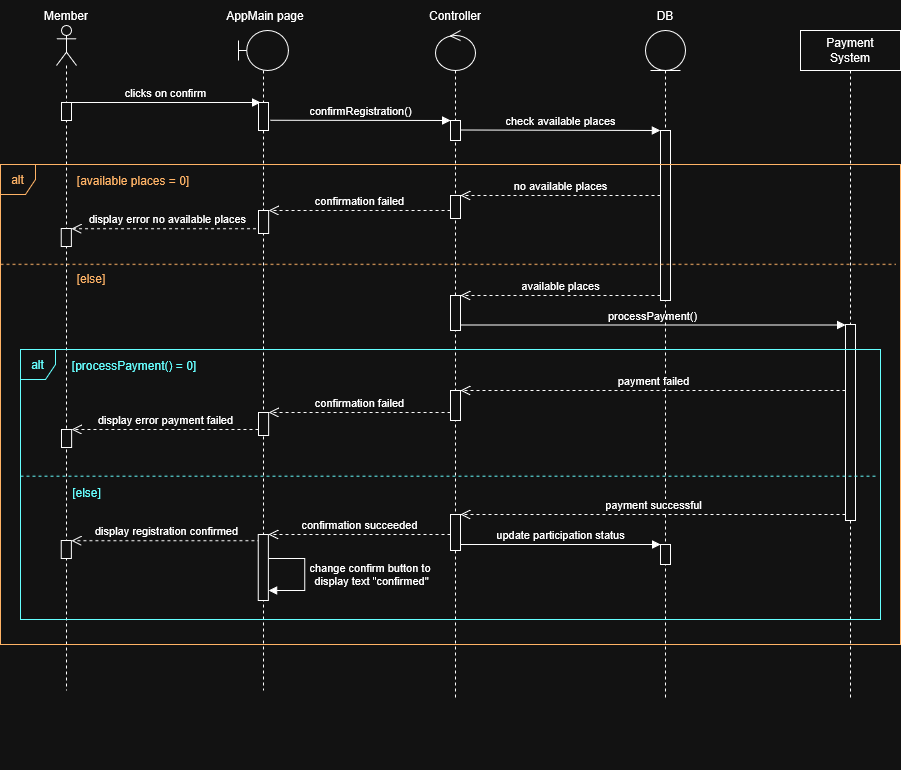

The diagram above was exported from draw.io. Its source (the exported page's mxGraphModel, read from the mxfile embedded in the PNG):
<mxGraphModel dx="1068" dy="538" grid="1" gridSize="10" guides="1" tooltips="1" connect="1" arrows="1" fold="1" page="1" pageScale="1" pageWidth="850" pageHeight="1100" math="0" shadow="0">
  <root>
    <mxCell id="0" />
    <mxCell id="1" parent="0" />
    <mxCell id="Velj1xZdIBrOb7Kv2TI6-3" parent="1" style="text;html=1;whiteSpace=wrap;strokeColor=none;fillColor=none;align=center;verticalAlign=middle;rounded=0;" value="Member" vertex="1">
      <mxGeometry height="30" width="60" x="196" y="140" as="geometry" />
    </mxCell>
    <mxCell id="Velj1xZdIBrOb7Kv2TI6-13" parent="1" style="text;html=1;whiteSpace=wrap;strokeColor=none;fillColor=none;align=center;verticalAlign=middle;rounded=0;" value="AppMain page" vertex="1">
      <mxGeometry height="30" width="110" x="370" y="140" as="geometry" />
    </mxCell>
    <mxCell id="Velj1xZdIBrOb7Kv2TI6-35" edge="1" parent="1" style="html=1;verticalAlign=bottom;endArrow=block;curved=0;rounded=0;strokeColor=light-dark(#000000,#FFFFFF);" value="clicks on confirm">
      <mxGeometry relative="1" width="80" as="geometry">
        <mxPoint x="230.00000000000006" y="242.00000000000023" as="sourcePoint" />
        <mxPoint x="420" y="242.00000000000023" as="targetPoint" />
      </mxGeometry>
    </mxCell>
    <mxCell id="Velj1xZdIBrOb7Kv2TI6-36" edge="1" parent="1" style="html=1;verticalAlign=bottom;endArrow=block;curved=0;rounded=0;strokeColor=light-dark(#000000,#FFFFFF);" value="confirmRegistration()">
      <mxGeometry relative="1" width="80" as="geometry">
        <mxPoint as="offset" />
        <mxPoint x="430" y="259.76" as="sourcePoint" />
        <mxPoint x="610" y="260" as="targetPoint" />
      </mxGeometry>
    </mxCell>
    <mxCell id="Velj1xZdIBrOb7Kv2TI6-38" edge="1" parent="1" style="html=1;verticalAlign=bottom;endArrow=block;curved=0;rounded=0;strokeColor=light-dark(#000000,#FFFFFF);" value="check available places">
      <mxGeometry relative="1" width="80" x="-0.0041" as="geometry">
        <mxPoint as="offset" />
        <mxPoint x="620" y="269.5" as="sourcePoint" />
        <mxPoint x="820" y="269.9999999999999" as="targetPoint" />
      </mxGeometry>
    </mxCell>
    <mxCell id="Velj1xZdIBrOb7Kv2TI6-41" edge="1" parent="1" style="html=1;verticalAlign=bottom;endArrow=open;dashed=1;endSize=8;curved=0;rounded=0;" value="no available places">
      <mxGeometry relative="1" as="geometry">
        <mxPoint as="offset" />
        <mxPoint x="820" y="335" as="sourcePoint" />
        <mxPoint x="620" y="335" as="targetPoint" />
      </mxGeometry>
    </mxCell>
    <mxCell id="Velj1xZdIBrOb7Kv2TI6-50" edge="1" parent="1" source="Velj1xZdIBrOb7Kv2TI6-48" style="html=1;verticalAlign=bottom;endArrow=open;dashed=1;endSize=8;curved=0;rounded=0;" target="Velj1xZdIBrOb7Kv2TI6-51" value="confirmation failed">
      <mxGeometry relative="1" as="geometry">
        <mxPoint as="offset" />
        <mxPoint x="600" y="350" as="sourcePoint" />
        <mxPoint x="450" y="350" as="targetPoint" />
      </mxGeometry>
    </mxCell>
    <mxCell id="Velj1xZdIBrOb7Kv2TI6-55" edge="1" parent="1" style="html=1;verticalAlign=bottom;endArrow=open;dashed=1;endSize=8;curved=0;rounded=0;exitX=0;exitY=1;exitDx=0;exitDy=-5;exitPerimeter=0;" target="Velj1xZdIBrOb7Kv2TI6-56" value="available places">
      <mxGeometry relative="1" as="geometry">
        <mxPoint as="offset" />
        <mxPoint x="820" y="435" as="sourcePoint" />
        <mxPoint x="650" y="430" as="targetPoint" />
      </mxGeometry>
    </mxCell>
    <mxCell id="Velj1xZdIBrOb7Kv2TI6-57" edge="1" parent="1" style="html=1;verticalAlign=bottom;endArrow=block;curved=0;rounded=0;strokeColor=light-dark(#000000,#FFFFFF);" target="Velj1xZdIBrOb7Kv2TI6-83" value="processPayment()">
      <mxGeometry relative="1" width="80" x="-0.0041" as="geometry">
        <mxPoint as="offset" />
        <mxPoint x="620" y="464.5" as="sourcePoint" />
        <mxPoint x="820" y="464.5" as="targetPoint" />
      </mxGeometry>
    </mxCell>
    <mxCell id="Velj1xZdIBrOb7Kv2TI6-44" parent="1" style="text;html=1;whiteSpace=wrap;strokeColor=none;fillColor=none;align=center;verticalAlign=middle;rounded=0;" value="&lt;span style=&quot;color: light-dark(rgb(0, 0, 0), rgb(255, 179, 102));&quot;&gt;[available places = 0]&lt;/span&gt;" vertex="1">
      <mxGeometry height="33.16" width="124.35757575757576" x="230.7939393939394" y="303" as="geometry" />
    </mxCell>
    <mxCell id="Velj1xZdIBrOb7Kv2TI6-52" edge="1" parent="1" style="html=1;verticalAlign=bottom;endArrow=open;dashed=1;endSize=8;curved=0;rounded=0;" target="Velj1xZdIBrOb7Kv2TI6-53" value="display error no available places">
      <mxGeometry relative="1" as="geometry">
        <mxPoint x="421.5485481682497" y="368.21000000000004" as="sourcePoint" />
        <mxPoint x="230.7939393939394" y="368.21" as="targetPoint" />
      </mxGeometry>
    </mxCell>
    <mxCell id="Velj1xZdIBrOb7Kv2TI6-82" parent="1" style="shape=umlLifeline;perimeter=lifelinePerimeter;whiteSpace=wrap;html=1;container=1;dropTarget=0;collapsible=0;recursiveResize=0;outlineConnect=0;portConstraint=eastwest;newEdgeStyle={&quot;curved&quot;:0,&quot;rounded&quot;:0};" value="&lt;div&gt;Payment&lt;/div&gt;&lt;div&gt;System&lt;/div&gt;" vertex="1">
      <mxGeometry height="670" width="100" x="960" y="170" as="geometry" />
    </mxCell>
    <mxCell id="Velj1xZdIBrOb7Kv2TI6-83" parent="Velj1xZdIBrOb7Kv2TI6-82" style="html=1;points=[[0,0,0,0,5],[0,1,0,0,-5],[1,0,0,0,5],[1,1,0,0,-5]];perimeter=orthogonalPerimeter;outlineConnect=0;targetShapes=umlLifeline;portConstraint=eastwest;newEdgeStyle={&quot;curved&quot;:0,&quot;rounded&quot;:0};" value="" vertex="1">
      <mxGeometry height="196" width="10" x="45" y="294" as="geometry" />
    </mxCell>
    <mxCell id="Velj1xZdIBrOb7Kv2TI6-94" parent="1" style="text;html=1;whiteSpace=wrap;strokeColor=none;fillColor=none;align=center;verticalAlign=middle;rounded=0;" value="&lt;span style=&quot;color: light-dark(rgb(0, 0, 0), rgb(102, 255, 255));&quot;&gt;[processPayment() = 0]&lt;/span&gt;" vertex="1">
      <mxGeometry height="30" width="130" x="229" y="490" as="geometry" />
    </mxCell>
    <mxCell id="Velj1xZdIBrOb7Kv2TI6-96" edge="1" parent="1" source="Velj1xZdIBrOb7Kv2TI6-93" style="html=1;verticalAlign=bottom;endArrow=open;dashed=1;endSize=8;curved=0;rounded=0;" target="Velj1xZdIBrOb7Kv2TI6-95" value="confirmation failed">
      <mxGeometry relative="1" as="geometry">
        <mxPoint as="offset" />
        <mxPoint x="610.0036363636364" y="552" as="sourcePoint" />
        <mxPoint x="450.00363636363636" y="552" as="targetPoint" />
      </mxGeometry>
    </mxCell>
    <mxCell id="Velj1xZdIBrOb7Kv2TI6-99" edge="1" parent="1" source="Velj1xZdIBrOb7Kv2TI6-95" style="html=1;verticalAlign=bottom;endArrow=open;dashed=1;endSize=8;curved=0;rounded=0;" target="Velj1xZdIBrOb7Kv2TI6-100" value="display error payment failed">
      <mxGeometry relative="1" as="geometry">
        <mxPoint x="419.9366078697422" y="569.21" as="sourcePoint" />
        <mxPoint x="229.18199909543193" y="569.21" as="targetPoint" />
      </mxGeometry>
    </mxCell>
    <mxCell id="Velj1xZdIBrOb7Kv2TI6-101" edge="1" parent="1" style="html=1;verticalAlign=bottom;endArrow=open;dashed=1;endSize=8;curved=0;rounded=0;" target="Velj1xZdIBrOb7Kv2TI6-102" value="display registration confirmed">
      <mxGeometry relative="1" as="geometry">
        <mxPoint x="419.9366078697422" y="680.21" as="sourcePoint" />
        <mxPoint x="229.18199909543193" y="680.21" as="targetPoint" />
      </mxGeometry>
    </mxCell>
    <mxCell id="Velj1xZdIBrOb7Kv2TI6-104" edge="1" parent="1" source="Velj1xZdIBrOb7Kv2TI6-107" style="html=1;verticalAlign=bottom;endArrow=open;dashed=1;endSize=8;curved=0;rounded=0;" target="Velj1xZdIBrOb7Kv2TI6-103" value="confirmation succeeded">
      <mxGeometry relative="1" as="geometry">
        <mxPoint as="offset" />
        <mxPoint x="612.0036363636364" y="674" as="sourcePoint" />
        <mxPoint x="430.1500000000001" y="674" as="targetPoint" />
      </mxGeometry>
    </mxCell>
    <mxCell id="Velj1xZdIBrOb7Kv2TI6-1" parent="1" style="shape=umlLifeline;perimeter=lifelinePerimeter;whiteSpace=wrap;html=1;container=1;dropTarget=0;collapsible=0;recursiveResize=0;outlineConnect=0;portConstraint=eastwest;newEdgeStyle={&quot;curved&quot;:0,&quot;rounded&quot;:0};participant=umlActor;fillColor=light-dark(#FFFFFF,transparent);strokeColor=light-dark(#000000,#FFFFFF);" value="" vertex="1">
      <mxGeometry height="665" width="20" x="216" y="165" as="geometry" />
    </mxCell>
    <mxCell id="Velj1xZdIBrOb7Kv2TI6-100" parent="Velj1xZdIBrOb7Kv2TI6-1" style="html=1;points=[[0,0,0,0,5],[0,1,0,0,-5],[1,0,0,0,5],[1,1,0,0,-5]];perimeter=orthogonalPerimeter;outlineConnect=0;targetShapes=umlLifeline;portConstraint=eastwest;newEdgeStyle={&quot;curved&quot;:0,&quot;rounded&quot;:0};" value="" vertex="1">
      <mxGeometry height="18" width="10.149253731343284" x="4.930000000000007" y="404" as="geometry" />
    </mxCell>
    <mxCell id="Velj1xZdIBrOb7Kv2TI6-102" parent="Velj1xZdIBrOb7Kv2TI6-1" style="html=1;points=[[0,0,0,0,5],[0,1,0,0,-5],[1,0,0,0,5],[1,1,0,0,-5]];perimeter=orthogonalPerimeter;outlineConnect=0;targetShapes=umlLifeline;portConstraint=eastwest;newEdgeStyle={&quot;curved&quot;:0,&quot;rounded&quot;:0};" value="" vertex="1">
      <mxGeometry height="18" width="10.149253731343284" x="4.850000000000016" y="515" as="geometry" />
    </mxCell>
    <mxCell id="Velj1xZdIBrOb7Kv2TI6-34" parent="Velj1xZdIBrOb7Kv2TI6-1" style="html=1;points=[[0,0,0,0,5],[0,1,0,0,-5],[1,0,0,0,5],[1,1,0,0,-5]];perimeter=orthogonalPerimeter;outlineConnect=0;targetShapes=umlLifeline;portConstraint=eastwest;newEdgeStyle={&quot;curved&quot;:0,&quot;rounded&quot;:0};" value="" vertex="1">
      <mxGeometry height="18" width="10" x="5.0800000000000125" y="77" as="geometry" />
    </mxCell>
    <mxCell id="Velj1xZdIBrOb7Kv2TI6-53" parent="Velj1xZdIBrOb7Kv2TI6-1" style="html=1;points=[[0,0,0,0,5],[0,1,0,0,-5],[1,0,0,0,5],[1,1,0,0,-5]];perimeter=orthogonalPerimeter;outlineConnect=0;targetShapes=umlLifeline;portConstraint=eastwest;newEdgeStyle={&quot;curved&quot;:0,&quot;rounded&quot;:0};" value="" vertex="1">
      <mxGeometry height="18" width="10.149253731343284" x="4.851940298507486" y="203" as="geometry" />
    </mxCell>
    <mxCell id="Velj1xZdIBrOb7Kv2TI6-8" parent="1" style="shape=umlLifeline;perimeter=lifelinePerimeter;whiteSpace=wrap;html=1;container=1;dropTarget=0;collapsible=0;recursiveResize=0;outlineConnect=0;portConstraint=eastwest;newEdgeStyle={&quot;curved&quot;:0,&quot;rounded&quot;:0};participant=umlBoundary;" value="" vertex="1">
      <mxGeometry height="660" width="50" x="398" y="170" as="geometry" />
    </mxCell>
    <mxCell id="Velj1xZdIBrOb7Kv2TI6-9" parent="Velj1xZdIBrOb7Kv2TI6-8" style="html=1;points=[[0,0,0,0,5],[0,1,0,0,-5],[1,0,0,0,5],[1,1,0,0,-5]];perimeter=orthogonalPerimeter;outlineConnect=0;targetShapes=umlLifeline;portConstraint=eastwest;newEdgeStyle={&quot;curved&quot;:0,&quot;rounded&quot;:0};" value="" vertex="1">
      <mxGeometry height="28" width="10" x="20" y="72" as="geometry" />
    </mxCell>
    <mxCell id="Velj1xZdIBrOb7Kv2TI6-51" parent="Velj1xZdIBrOb7Kv2TI6-8" style="html=1;points=[[0,0,0,0,5],[0,1,0,0,-5],[1,0,0,0,5],[1,1,0,0,-5]];perimeter=orthogonalPerimeter;outlineConnect=0;targetShapes=umlLifeline;portConstraint=eastwest;newEdgeStyle={&quot;curved&quot;:0,&quot;rounded&quot;:0};" value="" vertex="1">
      <mxGeometry height="23" width="10.151515151515152" x="19.99636363636364" y="180" as="geometry" />
    </mxCell>
    <mxCell id="Velj1xZdIBrOb7Kv2TI6-103" parent="Velj1xZdIBrOb7Kv2TI6-8" style="html=1;points=[[0,0,0,0,5],[0,1,0,0,-5],[1,0,0,0,5],[1,1,0,0,-5]];perimeter=orthogonalPerimeter;outlineConnect=0;targetShapes=umlLifeline;portConstraint=eastwest;newEdgeStyle={&quot;curved&quot;:0,&quot;rounded&quot;:0};" value="" vertex="1">
      <mxGeometry height="66" width="10.15" x="19.850000000000023" y="504" as="geometry" />
    </mxCell>
    <mxCell id="Velj1xZdIBrOb7Kv2TI6-4" connectable="0" parent="1" style="group" value="" vertex="1">
      <mxGeometry height="700" width="110" x="540" y="140" as="geometry" />
    </mxCell>
    <mxCell id="Velj1xZdIBrOb7Kv2TI6-5" parent="Velj1xZdIBrOb7Kv2TI6-4" style="shape=umlLifeline;perimeter=lifelinePerimeter;whiteSpace=wrap;html=1;container=1;dropTarget=0;collapsible=0;recursiveResize=0;outlineConnect=0;portConstraint=eastwest;newEdgeStyle={&quot;curved&quot;:0,&quot;rounded&quot;:0};participant=umlControl;" value="" vertex="1">
      <mxGeometry height="670" width="40" x="55" y="30" as="geometry" />
    </mxCell>
    <mxCell id="Velj1xZdIBrOb7Kv2TI6-93" parent="Velj1xZdIBrOb7Kv2TI6-5" style="html=1;points=[[0,0,0,0,5],[0,1,0,0,-5],[1,0,0,0,5],[1,1,0,0,-5]];perimeter=orthogonalPerimeter;outlineConnect=0;targetShapes=umlLifeline;portConstraint=eastwest;newEdgeStyle={&quot;curved&quot;:0,&quot;rounded&quot;:0};" value="" vertex="1">
      <mxGeometry height="30" width="10" x="15" y="360" as="geometry" />
    </mxCell>
    <mxCell id="Velj1xZdIBrOb7Kv2TI6-107" parent="Velj1xZdIBrOb7Kv2TI6-5" style="html=1;points=[[0,0,0,0,5],[0,1,0,0,-5],[1,0,0,0,5],[1,1,0,0,-5]];perimeter=orthogonalPerimeter;outlineConnect=0;targetShapes=umlLifeline;portConstraint=eastwest;newEdgeStyle={&quot;curved&quot;:0,&quot;rounded&quot;:0};" value="" vertex="1">
      <mxGeometry height="36" width="10" x="15" y="484" as="geometry" />
    </mxCell>
    <mxCell id="Velj1xZdIBrOb7Kv2TI6-48" parent="Velj1xZdIBrOb7Kv2TI6-5" style="html=1;points=[[0,0,0,0,5],[0,1,0,0,-5],[1,0,0,0,5],[1,1,0,0,-5]];perimeter=orthogonalPerimeter;outlineConnect=0;targetShapes=umlLifeline;portConstraint=eastwest;newEdgeStyle={&quot;curved&quot;:0,&quot;rounded&quot;:0};" value="" vertex="1">
      <mxGeometry height="23" width="10" x="15" y="165" as="geometry" />
    </mxCell>
    <mxCell id="Velj1xZdIBrOb7Kv2TI6-37" parent="Velj1xZdIBrOb7Kv2TI6-5" style="html=1;points=[[0,0,0,0,5],[0,1,0,0,-5],[1,0,0,0,5],[1,1,0,0,-5]];perimeter=orthogonalPerimeter;outlineConnect=0;targetShapes=umlLifeline;portConstraint=eastwest;newEdgeStyle={&quot;curved&quot;:0,&quot;rounded&quot;:0};" value="" vertex="1">
      <mxGeometry height="20" width="10" x="15" y="90" as="geometry" />
    </mxCell>
    <mxCell id="Velj1xZdIBrOb7Kv2TI6-56" parent="Velj1xZdIBrOb7Kv2TI6-5" style="html=1;points=[[0,0,0,0,5],[0,1,0,0,-5],[1,0,0,0,5],[1,1,0,0,-5]];perimeter=orthogonalPerimeter;outlineConnect=0;targetShapes=umlLifeline;portConstraint=eastwest;newEdgeStyle={&quot;curved&quot;:0,&quot;rounded&quot;:0};" value="" vertex="1">
      <mxGeometry height="35" width="10" x="15" y="265" as="geometry" />
    </mxCell>
    <mxCell id="Velj1xZdIBrOb7Kv2TI6-6" parent="Velj1xZdIBrOb7Kv2TI6-4" style="text;html=1;whiteSpace=wrap;strokeColor=none;fillColor=none;align=center;verticalAlign=middle;rounded=0;" value="Controller" vertex="1">
      <mxGeometry height="30" width="110" x="20" as="geometry" />
    </mxCell>
    <mxCell id="Velj1xZdIBrOb7Kv2TI6-24" connectable="0" parent="1" style="group" value="" vertex="1">
      <mxGeometry height="770" width="110" x="770" y="140" as="geometry" />
    </mxCell>
    <mxCell id="Velj1xZdIBrOb7Kv2TI6-25" parent="Velj1xZdIBrOb7Kv2TI6-24" style="shape=umlLifeline;perimeter=lifelinePerimeter;whiteSpace=wrap;html=1;container=1;dropTarget=0;collapsible=0;recursiveResize=0;outlineConnect=0;portConstraint=eastwest;newEdgeStyle={&quot;curved&quot;:0,&quot;rounded&quot;:0};participant=umlEntity;" value="" vertex="1">
      <mxGeometry height="670" width="40" x="35" y="30" as="geometry" />
    </mxCell>
    <mxCell id="Velj1xZdIBrOb7Kv2TI6-113" parent="Velj1xZdIBrOb7Kv2TI6-25" style="html=1;points=[[0,0,0,0,5],[0,1,0,0,-5],[1,0,0,0,5],[1,1,0,0,-5]];perimeter=orthogonalPerimeter;outlineConnect=0;targetShapes=umlLifeline;portConstraint=eastwest;newEdgeStyle={&quot;curved&quot;:0,&quot;rounded&quot;:0};" value="" vertex="1">
      <mxGeometry height="20" width="10" x="15" y="514" as="geometry" />
    </mxCell>
    <mxCell id="Velj1xZdIBrOb7Kv2TI6-26" parent="Velj1xZdIBrOb7Kv2TI6-24" style="text;html=1;whiteSpace=wrap;strokeColor=none;fillColor=none;align=center;verticalAlign=middle;rounded=0;" value="DB" vertex="1">
      <mxGeometry height="30" width="110" as="geometry" />
    </mxCell>
    <mxCell id="Velj1xZdIBrOb7Kv2TI6-28" parent="Velj1xZdIBrOb7Kv2TI6-24" style="html=1;points=[[0,0,0,0,5],[0,1,0,0,-5],[1,0,0,0,5],[1,1,0,0,-5]];perimeter=orthogonalPerimeter;outlineConnect=0;targetShapes=umlLifeline;portConstraint=eastwest;newEdgeStyle={&quot;curved&quot;:0,&quot;rounded&quot;:0};" value="" vertex="1">
      <mxGeometry height="170" width="10" x="50" y="130" as="geometry" />
    </mxCell>
    <mxCell id="Velj1xZdIBrOb7Kv2TI6-91" edge="1" parent="1" style="html=1;verticalAlign=bottom;endArrow=open;dashed=1;endSize=8;curved=0;rounded=0;" value="payment failed">
      <mxGeometry relative="1" x="0.0004" as="geometry">
        <mxPoint as="offset" />
        <mxPoint x="1005" y="530" as="sourcePoint" />
        <mxPoint x="620" y="530" as="targetPoint" />
      </mxGeometry>
    </mxCell>
    <mxCell id="Velj1xZdIBrOb7Kv2TI6-108" edge="1" parent="1" style="html=1;verticalAlign=bottom;endArrow=open;dashed=1;endSize=8;curved=0;rounded=0;" target="Velj1xZdIBrOb7Kv2TI6-107" value="payment successful">
      <mxGeometry relative="1" x="0.0004" as="geometry">
        <mxPoint as="offset" />
        <mxPoint x="1005" y="654" as="sourcePoint" />
        <mxPoint x="566" y="657" as="targetPoint" />
      </mxGeometry>
    </mxCell>
    <mxCell id="Velj1xZdIBrOb7Kv2TI6-95" parent="1" style="html=1;points=[[0,0,0,0,5],[0,1,0,0,-5],[1,0,0,0,5],[1,1,0,0,-5]];perimeter=orthogonalPerimeter;outlineConnect=0;targetShapes=umlLifeline;portConstraint=eastwest;newEdgeStyle={&quot;curved&quot;:0,&quot;rounded&quot;:0};" value="" vertex="1">
      <mxGeometry height="23" width="10.151515151515152" x="418" y="552" as="geometry" />
    </mxCell>
    <mxCell id="Velj1xZdIBrOb7Kv2TI6-43" parent="1" style="shape=umlFrame;whiteSpace=wrap;html=1;pointerEvents=0;width=35;height=30;fillColor=light-dark(#FFFFFF,transparent);strokeColor=light-dark(#000000,#FFB366);" value="&lt;span style=&quot;color: light-dark(rgb(0, 0, 0), rgb(255, 179, 102));&quot;&gt;alt&lt;/span&gt;" vertex="1">
      <mxGeometry height="480" width="900" x="160" y="304.1" as="geometry" />
    </mxCell>
    <mxCell id="Velj1xZdIBrOb7Kv2TI6-45" connectable="0" parent="1" style="group" value="" vertex="1">
      <mxGeometry height="33.15701492537313" width="895.4757834757835" x="160" y="401.33333333333337" as="geometry" />
    </mxCell>
    <mxCell id="Velj1xZdIBrOb7Kv2TI6-46" edge="1" parent="Velj1xZdIBrOb7Kv2TI6-45" style="endArrow=none;dashed=1;html=1;rounded=0;exitX=0;exitY=0.615;exitDx=0;exitDy=0;exitPerimeter=0;entryX=1.001;entryY=0.615;entryDx=0;entryDy=0;entryPerimeter=0;strokeColor=light-dark(#000000,#FFB366);" value="">
      <mxGeometry height="50" relative="1" width="50" as="geometry">
        <mxPoint y="2.482223095051128" as="sourcePoint" />
        <mxPoint x="895.4757834757835" y="2.482223095051128" as="targetPoint" />
      </mxGeometry>
    </mxCell>
    <mxCell id="Velj1xZdIBrOb7Kv2TI6-47" parent="Velj1xZdIBrOb7Kv2TI6-45" style="text;html=1;whiteSpace=wrap;strokeColor=none;fillColor=none;align=center;verticalAlign=middle;rounded=0;" value="&lt;span style=&quot;color: light-dark(rgb(0, 0, 0), rgb(255, 179, 102));&quot;&gt;[else]&lt;/span&gt;" vertex="1">
      <mxGeometry height="33.15701492537313" width="125.65981592376514" x="28.067069049028028" as="geometry" />
    </mxCell>
    <mxCell id="Velj1xZdIBrOb7Kv2TI6-88" connectable="0" parent="1" style="group" value="" vertex="1">
      <mxGeometry height="24.15" width="855.6768597657488" x="180" y="614.6580459770115" as="geometry" />
    </mxCell>
    <mxCell id="Velj1xZdIBrOb7Kv2TI6-89" edge="1" parent="Velj1xZdIBrOb7Kv2TI6-88" style="endArrow=none;dashed=1;html=1;rounded=0;exitX=0;exitY=0.615;exitDx=0;exitDy=0;exitPerimeter=0;entryX=1.001;entryY=0.615;entryDx=0;entryDy=0;entryPerimeter=0;strokeColor=light-dark(#000000,#66FFFF);" value="">
      <mxGeometry height="50" relative="1" width="50" as="geometry">
        <mxPoint y="0.9843298480375166" as="sourcePoint" />
        <mxPoint x="855.6768597657488" y="0.9843298480375166" as="targetPoint" />
      </mxGeometry>
    </mxCell>
    <mxCell id="Velj1xZdIBrOb7Kv2TI6-90" parent="Velj1xZdIBrOb7Kv2TI6-88" style="text;html=1;whiteSpace=wrap;strokeColor=none;fillColor=none;align=center;verticalAlign=middle;rounded=0;" value="&lt;span style=&quot;color: light-dark(rgb(0, 0, 0), rgb(102, 255, 255));&quot;&gt;[else]&lt;/span&gt;" vertex="1">
      <mxGeometry height="13.15" width="46.89" x="43" y="11" as="geometry" />
    </mxCell>
    <mxCell id="Velj1xZdIBrOb7Kv2TI6-109" edge="1" parent="1" style="html=1;verticalAlign=bottom;endArrow=block;curved=0;rounded=0;" value="">
      <mxGeometry relative="1" width="80" x="-0.0012" as="geometry">
        <mxPoint as="offset" />
        <Array as="points">
          <mxPoint x="444.15" y="698" />
          <mxPoint x="464.15" y="698" />
          <mxPoint x="464.15" y="730" />
        </Array>
        <mxPoint x="428.15" y="698" as="sourcePoint" />
        <mxPoint x="428.15" y="730" as="targetPoint" />
      </mxGeometry>
    </mxCell>
    <mxCell id="Velj1xZdIBrOb7Kv2TI6-110" connectable="0" parent="Velj1xZdIBrOb7Kv2TI6-109" style="edgeLabel;html=1;align=center;verticalAlign=middle;resizable=0;points=[];" value="&lt;div&gt;change confirm button to&amp;nbsp;&lt;/div&gt;&lt;div&gt;display text &quot;confirmed&quot;&lt;/div&gt;" vertex="1">
      <mxGeometry relative="1" x="-0.0015" y="1" as="geometry">
        <mxPoint x="65" as="offset" />
      </mxGeometry>
    </mxCell>
    <mxCell id="Velj1xZdIBrOb7Kv2TI6-87" parent="1" style="shape=umlFrame;whiteSpace=wrap;html=1;pointerEvents=0;width=35;height=30;fillColor=none;strokeColor=light-dark(#000000,#66FFFF);" value="&lt;span style=&quot;color: light-dark(rgb(0, 0, 0), rgb(102, 255, 255));&quot;&gt;alt&lt;/span&gt;" vertex="1">
      <mxGeometry height="270" width="860" x="180" y="489.1" as="geometry" />
    </mxCell>
    <mxCell id="Velj1xZdIBrOb7Kv2TI6-112" edge="1" parent="1" style="html=1;verticalAlign=bottom;endArrow=block;curved=0;rounded=0;strokeColor=light-dark(#000000,#FFFFFF);" value="update participation status">
      <mxGeometry relative="1" width="80" as="geometry">
        <mxPoint as="offset" />
        <mxPoint x="620" y="684" as="sourcePoint" />
        <mxPoint x="820" y="684" as="targetPoint" />
      </mxGeometry>
    </mxCell>
  </root>
</mxGraphModel>